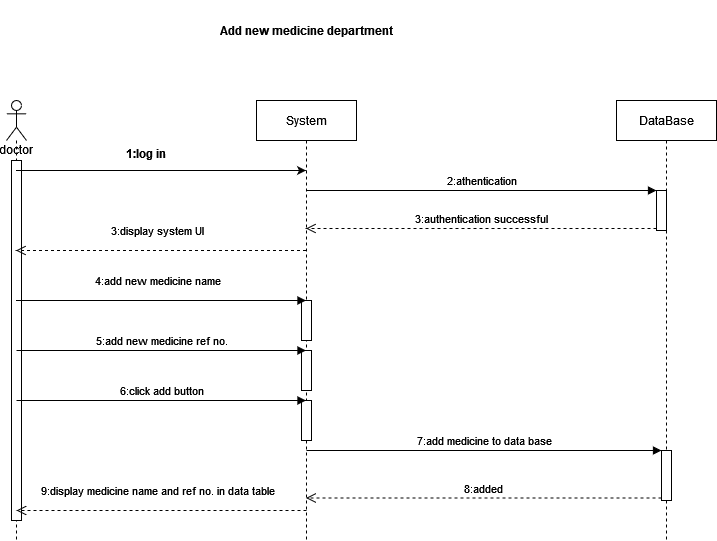

The diagram above was exported from draw.io. Its source (the exported page's mxGraphModel, read from the mxfile embedded in the PNG):
<mxGraphModel dx="1050" dy="536" grid="1" gridSize="10" guides="1" tooltips="1" connect="1" arrows="1" fold="1" page="1" pageScale="1" pageWidth="850" pageHeight="1100" math="0" shadow="0">
  <root>
    <mxCell id="0" />
    <mxCell id="1" parent="0" />
    <mxCell id="efDrEacvrbJ5sxGJcClr-12" value="2:athentication" style="html=1;verticalAlign=bottom;endArrow=block;entryX=0;entryY=0;rounded=0;" parent="1" source="efDrEacvrbJ5sxGJcClr-18" target="efDrEacvrbJ5sxGJcClr-11" edge="1">
      <mxGeometry relative="1" as="geometry">
        <mxPoint x="710" y="190" as="sourcePoint" />
      </mxGeometry>
    </mxCell>
    <mxCell id="efDrEacvrbJ5sxGJcClr-13" value="3:authentication successful" style="html=1;verticalAlign=bottom;endArrow=open;dashed=1;endSize=8;exitX=0;exitY=0.95;rounded=0;" parent="1" source="efDrEacvrbJ5sxGJcClr-11" target="efDrEacvrbJ5sxGJcClr-18" edge="1">
      <mxGeometry relative="1" as="geometry">
        <mxPoint x="710" y="266" as="targetPoint" />
      </mxGeometry>
    </mxCell>
    <mxCell id="efDrEacvrbJ5sxGJcClr-15" value="7:add medicine to data base" style="html=1;verticalAlign=bottom;endArrow=block;entryX=0;entryY=0;rounded=0;" parent="1" target="efDrEacvrbJ5sxGJcClr-14" edge="1">
      <mxGeometry relative="1" as="geometry">
        <mxPoint x="390" y="470" as="sourcePoint" />
      </mxGeometry>
    </mxCell>
    <mxCell id="efDrEacvrbJ5sxGJcClr-16" value="8:added" style="html=1;verticalAlign=bottom;endArrow=open;dashed=1;endSize=8;exitX=0;exitY=0.95;rounded=0;" parent="1" source="efDrEacvrbJ5sxGJcClr-14" target="efDrEacvrbJ5sxGJcClr-18" edge="1">
      <mxGeometry relative="1" as="geometry">
        <mxPoint x="390" y="546" as="targetPoint" />
      </mxGeometry>
    </mxCell>
    <mxCell id="efDrEacvrbJ5sxGJcClr-17" value="&lt;div&gt;doctor&lt;/div&gt;&lt;div&gt;&lt;br&gt;&lt;/div&gt;" style="shape=umlLifeline;participant=umlActor;perimeter=lifelinePerimeter;whiteSpace=wrap;html=1;container=1;collapsible=0;recursiveResize=0;verticalAlign=top;spacingTop=36;outlineConnect=0;" parent="1" vertex="1">
      <mxGeometry x="90" y="120" width="20" height="440" as="geometry" />
    </mxCell>
    <mxCell id="OQR46XB4KxZoKyQD69Vj-1" value="" style="html=1;points=[];perimeter=orthogonalPerimeter;" vertex="1" parent="efDrEacvrbJ5sxGJcClr-17">
      <mxGeometry x="5" y="60" width="10" height="360" as="geometry" />
    </mxCell>
    <mxCell id="efDrEacvrbJ5sxGJcClr-18" value="System" style="shape=umlLifeline;perimeter=lifelinePerimeter;whiteSpace=wrap;html=1;container=1;collapsible=0;recursiveResize=0;outlineConnect=0;" parent="1" vertex="1">
      <mxGeometry x="340" y="120" width="100" height="440" as="geometry" />
    </mxCell>
    <mxCell id="efDrEacvrbJ5sxGJcClr-10" value="" style="html=1;points=[];perimeter=orthogonalPerimeter;" parent="efDrEacvrbJ5sxGJcClr-18" vertex="1">
      <mxGeometry x="45" y="200" width="10" height="40" as="geometry" />
    </mxCell>
    <mxCell id="efDrEacvrbJ5sxGJcClr-30" value="" style="html=1;points=[];perimeter=orthogonalPerimeter;" parent="efDrEacvrbJ5sxGJcClr-18" vertex="1">
      <mxGeometry x="45" y="250" width="10" height="40" as="geometry" />
    </mxCell>
    <mxCell id="efDrEacvrbJ5sxGJcClr-32" value="" style="html=1;points=[];perimeter=orthogonalPerimeter;" parent="efDrEacvrbJ5sxGJcClr-18" vertex="1">
      <mxGeometry x="45" y="300" width="10" height="40" as="geometry" />
    </mxCell>
    <mxCell id="efDrEacvrbJ5sxGJcClr-19" value="DataBase" style="shape=umlLifeline;perimeter=lifelinePerimeter;whiteSpace=wrap;html=1;container=1;collapsible=0;recursiveResize=0;outlineConnect=0;" parent="1" vertex="1">
      <mxGeometry x="700" y="120" width="100" height="440" as="geometry" />
    </mxCell>
    <mxCell id="efDrEacvrbJ5sxGJcClr-11" value="" style="html=1;points=[];perimeter=orthogonalPerimeter;" parent="efDrEacvrbJ5sxGJcClr-19" vertex="1">
      <mxGeometry x="40" y="90" width="10" height="40" as="geometry" />
    </mxCell>
    <mxCell id="efDrEacvrbJ5sxGJcClr-14" value="" style="html=1;points=[];perimeter=orthogonalPerimeter;" parent="efDrEacvrbJ5sxGJcClr-19" vertex="1">
      <mxGeometry x="45" y="350" width="10" height="50" as="geometry" />
    </mxCell>
    <mxCell id="efDrEacvrbJ5sxGJcClr-20" value="" style="endArrow=classic;html=1;rounded=0;" parent="1" source="efDrEacvrbJ5sxGJcClr-17" target="efDrEacvrbJ5sxGJcClr-18" edge="1">
      <mxGeometry width="50" height="50" relative="1" as="geometry">
        <mxPoint x="400" y="400" as="sourcePoint" />
        <mxPoint x="450" y="350" as="targetPoint" />
        <Array as="points">
          <mxPoint x="250" y="190" />
        </Array>
      </mxGeometry>
    </mxCell>
    <mxCell id="efDrEacvrbJ5sxGJcClr-21" value="3:display system UI" style="html=1;verticalAlign=bottom;endArrow=open;dashed=1;endSize=8;rounded=0;" parent="1" source="efDrEacvrbJ5sxGJcClr-18" target="efDrEacvrbJ5sxGJcClr-17" edge="1">
      <mxGeometry x="0.031" y="-10" relative="1" as="geometry">
        <mxPoint x="310" y="270" as="sourcePoint" />
        <mxPoint x="230" y="270" as="targetPoint" />
        <Array as="points">
          <mxPoint x="270" y="270" />
          <mxPoint x="240" y="270" />
        </Array>
        <mxPoint as="offset" />
      </mxGeometry>
    </mxCell>
    <mxCell id="efDrEacvrbJ5sxGJcClr-25" value="4:add new medicine name" style="html=1;verticalAlign=bottom;endArrow=block;rounded=0;" parent="1" source="efDrEacvrbJ5sxGJcClr-17" target="efDrEacvrbJ5sxGJcClr-18" edge="1">
      <mxGeometry x="-0.031" y="10" width="80" relative="1" as="geometry">
        <mxPoint x="140" y="290" as="sourcePoint" />
        <mxPoint x="260" y="470" as="targetPoint" />
        <Array as="points">
          <mxPoint x="150" y="320" />
          <mxPoint x="240" y="320" />
          <mxPoint x="280" y="320" />
        </Array>
        <mxPoint as="offset" />
      </mxGeometry>
    </mxCell>
    <mxCell id="efDrEacvrbJ5sxGJcClr-29" value="5:add new medicine ref no." style="html=1;verticalAlign=bottom;endArrow=block;rounded=0;" parent="1" target="efDrEacvrbJ5sxGJcClr-18" edge="1">
      <mxGeometry width="80" relative="1" as="geometry">
        <mxPoint x="100" y="370" as="sourcePoint" />
        <mxPoint x="180" y="360" as="targetPoint" />
        <Array as="points">
          <mxPoint x="270" y="370" />
        </Array>
      </mxGeometry>
    </mxCell>
    <mxCell id="efDrEacvrbJ5sxGJcClr-31" value="6:click add button" style="html=1;verticalAlign=bottom;endArrow=block;rounded=0;" parent="1" edge="1">
      <mxGeometry width="80" relative="1" as="geometry">
        <mxPoint x="100" y="420" as="sourcePoint" />
        <mxPoint x="389.5" y="420" as="targetPoint" />
        <Array as="points">
          <mxPoint x="270" y="420" />
        </Array>
      </mxGeometry>
    </mxCell>
    <mxCell id="efDrEacvrbJ5sxGJcClr-33" value="9:display medicine name and ref no. in data table" style="html=1;verticalAlign=bottom;endArrow=open;dashed=1;endSize=8;rounded=0;" parent="1" edge="1">
      <mxGeometry x="0.031" y="-10" relative="1" as="geometry">
        <mxPoint x="390" y="530" as="sourcePoint" />
        <mxPoint x="100" y="530" as="targetPoint" />
        <Array as="points">
          <mxPoint x="270.5" y="530" />
          <mxPoint x="240.5" y="530" />
        </Array>
        <mxPoint as="offset" />
      </mxGeometry>
    </mxCell>
    <mxCell id="efDrEacvrbJ5sxGJcClr-34" value="1:log in" style="text;align=center;fontStyle=1;verticalAlign=middle;spacingLeft=3;spacingRight=3;strokeColor=none;rotatable=0;points=[[0,0.5],[1,0.5]];portConstraint=eastwest;" parent="1" vertex="1">
      <mxGeometry x="190" y="160" width="80" height="26" as="geometry" />
    </mxCell>
    <mxCell id="efDrEacvrbJ5sxGJcClr-36" value="Add new medicine department" style="text;align=center;fontStyle=1;verticalAlign=middle;spacingLeft=3;spacingRight=3;strokeColor=none;rotatable=0;points=[[0,0.5],[1,0.5]];portConstraint=eastwest;" parent="1" vertex="1">
      <mxGeometry x="205" y="20" width="370" height="60" as="geometry" />
    </mxCell>
  </root>
</mxGraphModel>